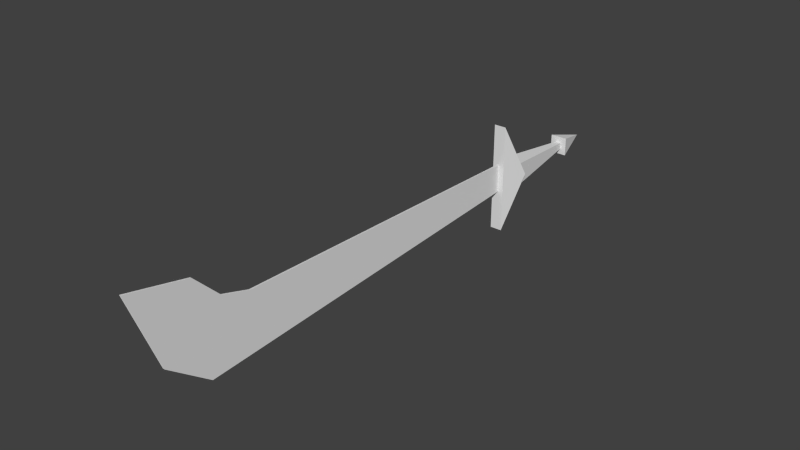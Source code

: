 # Source: scimitar.blend  (saved by Blender 2.69.0; exported with 4.5.12 LTS)
import bpy
from mathutils import Matrix  # noqa: F401  (used for matrix-valued properties, if any)

bpy.ops.wm.read_factory_settings(use_empty=True)
scene = bpy.context.scene
scene.name = 'Scene'

# ---- collections
col_collection_9 = bpy.data.collections.new('Collection 9'); scene.collection.children.link(col_collection_9)

# ---- world
world_world = bpy.data.worlds.new('World'); scene.world = world_world
world_world.color = (0.05088, 0.05088, 0.05088)
world_world.use_sun_shadow = False
world_world.sun_shadow_jitter_overblur = 0.0
world_world.cycles.sampling_method = 'MANUAL'
world_world.cycles.sample_map_resolution = 256

# ---- meshes
me_mesh_it41_dmspritedef = bpy.data.meshes.new('MESH_IT41_DMSPRITEDEF')
me_mesh_it41_dmspritedef.from_pydata([(0.04468, 0.3672, 0.4703), (0.04468, -0.3728, 0.4703), (0.1003, -0.003141, 0.2943), (-0.03687, 0.3672, 0.4703), (-0.03687, -0.3728, 0.4703), (-0.09229, -0.003141, 0.2943), (0.003904, -0.003141, -0.5082), (-0.05445, -0.06588, -0.2604), (0.0625, -0.06588, -0.2604), (-0.05445, 0.05985, -0.2604), (0.0625, 0.05985, -0.2604), (0.04468, 0.3672, 0.4703), (0.04468, -0.3728, 0.4703), (0.1003, -0.003141, 0.2943), (-0.03687, 0.3672, 0.4703), (-0.03687, -0.3728, 0.4703), (-0.09229, -0.003141, 0.2943), (0.0625, -0.06588, -0.2604), (-0.05445, 0.05985, -0.2604), (0.0625, 0.05985, -0.2604), (0.04468, 0.3672, 0.4703), (0.04468, -0.3728, 0.4703), (-0.03687, 0.3672, 0.4703), (-0.03687, -0.3728, 0.4703), (0.0625, -0.06588, -0.2604), (0.07593, -0.08273, 0.3456), (0.003904, -0.003141, -0.4862), (0.07593, 0.07645, 0.3456), (-0.06787, -0.08273, 0.3456), (-0.06787, 0.07645, 0.3456), (0.07593, 0.07645, 0.3456), (-0.06787, -0.08273, 0.3456), (-0.005129, 0.149, 2.682), (-0.005129, -0.2541, 2.977), (-0.005129, -0.09909, 0.4693), (-0.005129, 0.09525, 0.4693), (-0.005129, 0.4702, 3.459), (-0.005129, -0.03488, 3.267), (-0.005129, 0.3821, 3.049), (-0.005129, 0.2071, 2.873), (0.005369, -0.2541, 2.977), (0.005369, -0.03488, 3.267), (0.005369, 0.2071, 2.873), (0.005369, 0.149, 2.682), (0.005369, 0.3821, 3.049), (0.005369, 0.4702, 3.459), (0.005369, -0.09909, 0.4693), (0.005369, 0.09525, 0.4693)], [], [(8, 7, 6), (10, 17, 6), (9, 7, 24), (9, 24, 19), (6, 7, 9), (6, 18, 10), (2, 1, 4), (2, 4, 5), (12, 0, 3), (12, 3, 15), (11, 2, 5), (11, 5, 14), (13, 20, 21), (23, 22, 16), (27, 26, 29), (26, 25, 28), (25, 26, 30), (26, 31, 29), (33, 32, 34), (32, 35, 34), (37, 36, 38), (39, 37, 38), (32, 33, 39), (39, 33, 37), (41, 40, 42), (42, 40, 43), (42, 44, 41), (41, 44, 45), (40, 46, 43), (43, 46, 47)])
_uv = me_mesh_it41_dmspritedef.uv_layers.new(name='UVMap')
_uv.uv.foreach_set('vector', [0.0, 0.0, 1.0, 0.0, 0.5, 1.0, 0.0, 0.0, 1.0, 0.0, 0.5, 1.0, 0.0, 0.0, 1.0, 0.0, 1.0, 1.0, 0.0, 0.0, 1.0, 1.0, 0.0, 1.0, 0.5, 1.0, 1.0, 0.0, 0.0, 0.0, 0.5, 1.0, 1.0, 0.0, 0.0, 0.0, 1.0, 1.0, 1.0, 1.0, 1.0, 1.0, 1.0, 1.0, 1.0, 1.0, 1.0, 1.0, 1.0, 0.7109, 0.0, 0.7109, 0.0, 0.2891, 1.0, 0.7109, 0.0, 0.2891, 1.0, 0.2891, 1.0, 1.0, 1.0, 1.0, 1.0, 1.0, 1.0, 1.0, 1.0, 1.0, 1.0, 1.0, 0.5, 1.0, 0.0, 0.0, 1.0, 0.0, 1.0, 0.0, 0.0, 0.0, 0.5, 1.0, 1.5, 1.5, 0.5, -0.5, -0.5, 1.5, 0.5, -0.5, 1.5, 1.5, -0.5, 1.5, 1.5, 1.5, 0.5, -0.5, -0.5, 1.5, 0.5, -0.5, 1.5, 1.5, -0.5, 1.5, 0.0, 0.6562, 1.0, 0.6562, 0.0, 0.0, 1.0, 0.6562, 1.0, 0.0, 0.0, 0.0, 0.0, 0.8477, 0.0, 1.0, 1.0, 1.0, 1.0, 0.8477, 0.0, 0.8477, 1.0, 1.0, 1.0, 0.6562, 0.0, 0.6562, 1.0, 0.8477, 1.0, 0.8477, 0.0, 0.6562, 0.0, 0.8477, 0.0, 0.8477, 0.0, 0.6562, 1.0, 0.8477, 1.0, 0.8477, 0.0, 0.6562, 1.0, 0.6562, 1.0, 0.8477, 1.0, 1.0, 0.0, 0.8477, 0.0, 0.8477, 1.0, 1.0, 0.0, 1.0, 0.0, 0.6562, 0.0, 0.0, 1.0, 0.6562, 1.0, 0.6562, 0.0, 0.0, 1.0, 0.0])
me_mesh_it41_dmspritedef.use_remesh_preserve_volume = False
me_mesh_it41_dmspritedef.use_remesh_preserve_attributes = False
me_mesh_it41_dmspritedef.use_mirror_vertex_groups = False
me_mesh_it41_dmspritedef.update()

# ---- objects
ob_mesh_it41_dmspritedef = bpy.data.objects.new('MESH_IT41_DMSPRITEDEF', me_mesh_it41_dmspritedef)

# ---- transforms, parenting, visibility, modifiers, constraints
ob_mesh_it41_dmspritedef.location = (0.0, 0.0, 0.0)
ob_mesh_it41_dmspritedef.rotation_euler = (1.571, -0.0, 0.0)
ob_mesh_it41_dmspritedef.lineart.crease_threshold = 0.0

# ---- collection membership
col_collection_9.objects.link(ob_mesh_it41_dmspritedef)

# ---- scene / render settings (as saved in the file)
scene.frame_start = 1; scene.frame_end = 250; scene.frame_set(29)
scene.render.engine = 'BLENDER_EEVEE_NEXT'
scene.render.image_settings.color_mode = 'RGB'
scene.render.image_settings.compression = 90
scene.render.resolution_percentage = 50
scene.render.dither_intensity = 0.0
scene.cycles.use_denoising = False
scene.cycles.samples = 10
scene.cycles.sampling_pattern = 'TABULATED_SOBOL'
scene.cycles.light_sampling_threshold = 0.0
scene.cycles.use_adaptive_sampling = False
scene.cycles.use_light_tree = False
scene.cycles.blur_glossy = 0.0
scene.cycles.volume_bounces = 1
scene.cycles.pixel_filter_type = 'GAUSSIAN'
scene.cycles.sample_clamp_indirect = 0.0
scene.view_settings.view_transform = 'Standard'
bpy.context.view_layer.update()

# ---- added for rendering (the .blend has no active camera and no usable light): camera, sun
cam_auto = bpy.data.cameras.new('AutoCamera')
cam_auto.lens = 50.0
cam_auto.sensor_width = 36.0
cam_auto.clip_end = 1000.0
ob_auto_camera = bpy.data.objects.new('AutoCamera', cam_auto)
scene.collection.objects.link(ob_auto_camera)
ob_auto_camera.location = (3.76062, -5.98323, 3.05401)
ob_auto_camera.rotation_euler = (1.09748, -7.21219e-08, 0.694738)
scene.camera = ob_auto_camera
light_auto_sun = bpy.data.lights.new('AutoSun', 'SUN')
light_auto_sun.energy = 3.0
light_auto_sun.angle = 0.0523599
ob_auto_sun = bpy.data.objects.new('AutoSun', light_auto_sun)
scene.collection.objects.link(ob_auto_sun)
ob_auto_sun.rotation_euler = (0.872665, 0.174533, 0.523599)
bpy.context.view_layer.update()
